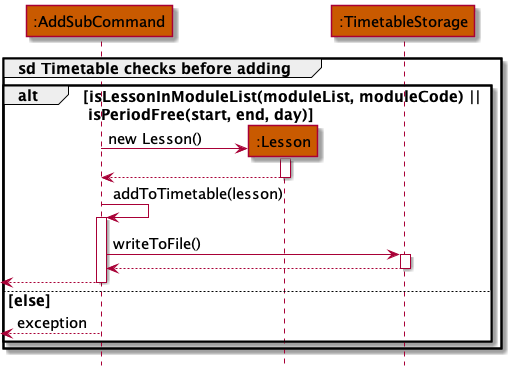

The diagram above was rendered by PlantUML. Its source (embedded in the PNG):
@startuml
'https://plantuml.com/sequence-diagram

!include Style.puml
participant ":AddSubCommand" as subCommand TIMETABLE_COLOR
participant ":Lesson" as lesson TIMETABLE_COLOR
participant ":TimetableStorage" as storage TIMETABLE_COLOR

hide footbox

group sd Timetable checks before adding


alt isLessonInModuleList(moduleList, moduleCode) || \n isPeriodFree(start, end, day)
create lesson
subCommand -> lesson : new Lesson()
activate lesson
lesson --> subCommand
deactivate lesson


subCommand -> subCommand : addToTimetable(lesson)
activate subCommand
subCommand -> storage : writeToFile()
activate storage
storage --> subCommand
deactivate storage
subCommand -->[
deactivate subCommand

else else

subCommand -->[ : exception

end
end
@enduml